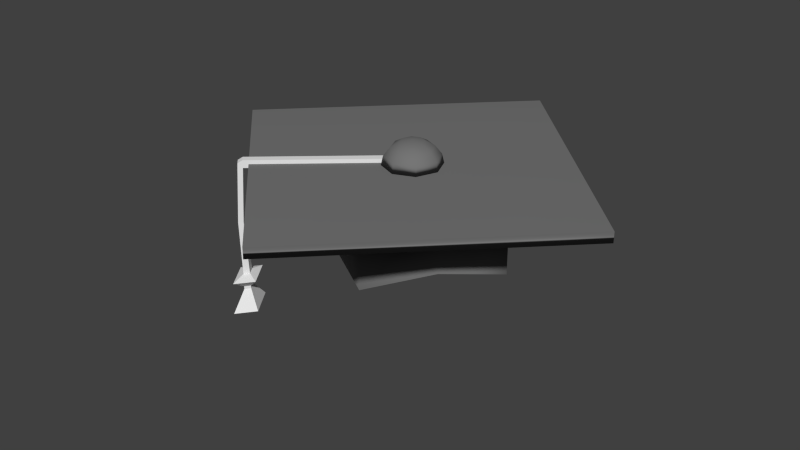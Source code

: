 # Source: Cap.blend  (saved by Blender 2.76.0; exported with 4.5.12 LTS)
import bpy
from mathutils import Matrix  # noqa: F401  (used for matrix-valued properties, if any)

bpy.ops.wm.read_factory_settings(use_empty=True)
scene = bpy.context.scene
scene.name = 'Scene'

# ---- collections
col_collection_1 = bpy.data.collections.new('Collection 1'); scene.collection.children.link(col_collection_1)

# ---- materials (node trees are filled in below, after node groups)
mat_cap = bpy.data.materials.new('Cap')
mat_cap.alpha_threshold = 0.0
mat_cap.use_transparent_shadow = False
mat_cap.diffuse_color = (0.1789, 0.1789, 0.1789, 1.0)
mat_cap.roughness = 0.5
mat_cap2 = bpy.data.materials.new('Cap2')
mat_cap2.alpha_threshold = 0.0
mat_cap2.use_transparent_shadow = False
mat_cap2.roughness = 0.5

# ---- material node trees

# ---- world
world_world = bpy.data.worlds.new('World'); scene.world = world_world
world_world.color = (0.05088, 0.05088, 0.05088)
world_world.use_sun_shadow = False
world_world.sun_shadow_jitter_overblur = 0.0
world_world.cycles.sampling_method = 'MANUAL'
world_world.cycles.sample_map_resolution = 256

# ---- meshes
me_cube_001 = bpy.data.meshes.new('Cube.001')
me_cube_001.from_pydata([(-0.9839, -0.9801, -0.9794), (-0.9839, -0.9801, 0.9846), (-0.9839, 0.9839, -0.9794), (-0.9839, 0.9839, 0.9846), (0.9801, -0.9801, -0.9794), (0.9801, -0.9801, 0.9846), (0.9801, 0.9839, -0.9794), (0.9801, 0.9839, 0.9846), (-0.3827, 0.3827, -2.291), (-0.5146, -0.4814, -2.291), (0.4814, 0.5146, -2.291), (0.3495, -0.3495, -2.291), (-0.9839, 0.00193, 0.9846), (-0.9839, 0.00193, -0.9794), (0.9801, 0.00193, 0.9846), (0.9801, 0.00193, -0.9794), (-0.5615, -0.0666, -1.876), (0.5283, 0.09977, -1.876), (-0.00193, 0.9839, 0.9846), (-0.00193, 0.9839, -0.9794), (-0.00193, -0.9801, 0.9846), (-0.00193, -0.9801, -0.9794), (0.0666, 0.5615, -1.876), (-0.09977, -0.5283, -1.876), (-0.00193, 0.00193, 0.9846), (-0.3827, 0.3827, -17.22), (-0.5146, -0.4814, -13.39), (0.3495, -0.3495, -17.22), (0.4814, 0.5146, -13.39), (0.5283, 0.09977, -12.0), (-0.5615, -0.0666, -12.17), (0.0666, 0.5615, -12.52), (-0.09977, -0.5283, -12.52), (-0.9839, 0.4929, 0.9846), (0.9801, 0.4929, -0.9794), (0.5049, 0.3072, -2.083), (-0.9839, 0.4929, -0.9794), (0.9801, 0.4929, 0.9846), (-0.4721, 0.158, -2.083), (-0.00193, 0.4929, 0.9846), (0.5049, 0.3072, -12.69), (-0.4721, 0.158, -13.39), (-0.4929, 0.9839, -0.9794), (-0.4929, -0.9801, 0.9846), (-0.158, 0.4721, -2.083), (-0.4929, 0.00193, 0.9846), (-0.4929, 0.9839, 0.9846), (-0.4929, -0.9801, -0.9794), (-0.3072, -0.5049, -2.083), (-0.158, 0.4721, -13.56), (-0.3072, -0.5049, -12.95), (-0.4929, 0.4929, 0.9846), (-0.04874, -0.04874, 5.102), (-0.09305, -0.09305, 4.115), (-0.1227, -0.1227, 2.636), (-0.133, -0.133, 0.892), (-0.07039, 0.003515, 5.102), (-0.133, 0.003515, 4.115), (-0.1749, 0.003515, 2.636), (-0.1896, 0.003515, 0.892), (-0.04874, 0.05577, 5.102), (-0.09305, 0.1001, 4.115), (-0.1227, 0.1297, 2.636), (-0.133, 0.1401, 0.892), (0.003515, 0.003515, 5.449), (0.003515, 0.07742, 5.102), (0.003515, 0.1401, 4.115), (0.003515, 0.1819, 2.636), (0.003515, 0.1966, 0.892), (0.05577, 0.05577, 5.102), (0.1001, 0.1001, 4.115), (0.1297, 0.1297, 2.636), (0.1401, 0.1401, 0.892), (0.07742, 0.003515, 5.102), (0.1401, 0.003515, 4.115), (0.1819, 0.003515, 2.636), (0.1966, 0.003515, 0.892), (0.05577, -0.04874, 5.102), (0.1001, -0.09305, 4.115), (0.1297, -0.1227, 2.636), (0.1401, -0.133, 0.892), (0.003515, -0.07039, 5.102), (0.003515, -0.133, 4.115), (0.003515, -0.1749, 2.636), (0.003515, -0.1896, 0.892), (-0.1369, -1.046, 1.162), (-0.07715, -0.1179, 1.71), (-0.1369, -1.048, 0.2898), (-0.07715, -0.1179, 0.2898), (-0.08543, -1.046, 1.162), (-0.02567, -0.1179, 1.71), (-0.08543, -1.048, 0.2898), (-0.02567, -0.1179, 0.2898), (-0.1348, -1.015, 1.71), (-0.1348, -1.015, 0.2898), (-0.08328, -1.015, 0.2898), (-0.08328, -1.015, 1.71), (-0.1443, -1.005, -19.76), (-0.1392, -1.046, -19.76), (-0.081, -1.017, -19.76), (-0.07593, -1.058, -19.76), (-0.2262, -0.942, -20.44), (-0.209, -1.081, -20.44), (-0.01119, -0.982, -20.44), (0.006021, -1.121, -20.44), (-0.1463, -1.004, -22.23), (-0.141, -1.047, -22.23), (-0.07924, -1.016, -22.23), (-0.07387, -1.059, -22.23), (-0.1463, -1.004, -22.78), (-0.141, -1.047, -22.78), (-0.07924, -1.016, -22.78), (-0.07387, -1.059, -22.78), (-0.2352, -0.9351, -26.28), (-0.2166, -1.085, -26.28), (-0.003554, -0.9782, -26.28), (0.01498, -1.128, -26.28), (-0.1369, -1.068, -9.803), (-0.08543, -1.068, -9.803), (-0.1348, -1.034, -9.803), (-0.08328, -1.034, -9.803), (-0.5146, -0.4814, -2.291), (0.3495, -0.3495, -2.291), (-0.3827, 0.3827, -2.291), (0.4814, 0.5146, -2.291), (0.5283, 0.09977, -1.876), (-0.5615, -0.0666, -1.876), (0.0666, 0.5615, -1.876), (-0.09977, -0.5283, -1.876), (-0.4721, 0.158, -2.083), (0.5049, 0.3072, -2.083), (-0.3072, -0.5049, -2.083), (-0.158, 0.4721, -2.083)], [], [(33, 3, 2, 36), (18, 7, 6, 19), (14, 5, 4, 15), (43, 1, 0, 47), (19, 6, 10, 22), (51, 46, 3, 33), (47, 0, 9, 48), (15, 4, 11, 17), (36, 2, 8, 38), (0, 13, 16, 9), (34, 15, 17, 35), (43, 45, 12, 1), (37, 14, 15, 34), (1, 12, 13, 0), (5, 14, 24, 20), (4, 21, 23, 11), (37, 7, 18, 39), (42, 19, 22, 44), (5, 20, 21, 4), (46, 18, 19, 42), (122, 128, 32, 27), (132, 127, 31, 49), (121, 126, 30, 26), (130, 125, 29, 40), (125, 122, 27, 29), (127, 124, 28, 31), (131, 121, 26, 50), (129, 123, 25, 41), (126, 129, 41, 30), (124, 130, 40, 28), (14, 37, 39, 24), (7, 37, 34, 6), (6, 34, 35, 10), (13, 36, 38, 16), (45, 51, 33, 12), (12, 33, 36, 13), (24, 39, 51, 45), (128, 131, 50, 32), (123, 132, 49, 25), (3, 46, 42, 2), (2, 42, 44, 8), (20, 24, 45, 43), (21, 47, 48, 23), (39, 18, 46, 51), (20, 43, 47, 21), (54, 53, 57, 58), (55, 54, 58, 59), (53, 52, 56, 57), (59, 58, 62, 63), (57, 56, 60, 61), (58, 57, 61, 62), (61, 60, 65, 66), (62, 61, 66, 67), (63, 62, 67, 68), (67, 66, 70, 71), (68, 67, 71, 72), (66, 65, 69, 70), (72, 71, 75, 76), (70, 69, 73, 74), (71, 70, 74, 75), (76, 75, 79, 80), (74, 73, 77, 78), (75, 74, 78, 79), (79, 78, 82, 83), (80, 79, 83, 84), (78, 77, 81, 82), (52, 64, 56), (56, 64, 60), (60, 64, 65), (65, 64, 69), (69, 64, 73), (73, 64, 77), (77, 64, 81), (83, 82, 53, 54), (81, 64, 52), (84, 83, 54, 55), (82, 81, 52, 53), (93, 94, 87, 85), (118, 117, 98, 100), (95, 96, 89, 91), (96, 93, 85, 89), (85, 87, 91, 89), (90, 92, 88, 86), (90, 86, 93, 96), (92, 90, 96, 95), (88, 92, 95, 94), (86, 88, 94, 93), (100, 98, 102, 104), (117, 119, 97, 98), (119, 120, 99, 97), (120, 118, 100, 99), (101, 103, 107, 105), (98, 97, 101, 102), (97, 99, 103, 101), (99, 100, 104, 103), (107, 108, 112, 111), (103, 104, 108, 107), (104, 102, 106, 108), (102, 101, 105, 106), (112, 110, 114, 116), (108, 106, 110, 112), (106, 105, 109, 110), (105, 107, 111, 109), (113, 115, 116, 114), (110, 109, 113, 114), (109, 111, 115, 113), (111, 112, 116, 115), (95, 91, 118, 120), (94, 95, 120, 119), (87, 94, 119, 117), (91, 87, 117, 118), (59, 63, 68, 72, 76, 80, 84, 55), (8, 44, 132, 123), (23, 48, 131, 128), (10, 35, 130, 124), (16, 38, 129, 126), (38, 8, 123, 129), (48, 9, 121, 131), (22, 10, 124, 127), (17, 11, 122, 125), (35, 17, 125, 130), (9, 16, 126, 121), (44, 22, 127, 132), (11, 23, 128, 122)])
me_cube_001.polygons.foreach_set('use_smooth', [1, 1, 1, 1, 1, 1, 1, 1, 1, 1, 1, 1, 1, 1, 1, 1, 1, 1, 1, 1, 1, 1, 1, 1, 1, 1, 1, 1, 1, 1, 1, 1, 1, 1, 1, 1, 1, 1, 1, 1, 1, 1, 1, 1, 1, 1, 1, 1, 1, 1, 1, 1, 1, 1, 1, 1, 1, 1, 1, 1, 1, 1, 1, 1, 1, 1, 1, 1, 1, 1, 1, 1, 1, 1, 1, 1, 1, 0, 0, 0, 0, 0, 0, 0, 0, 0, 0, 0, 0, 0, 0, 0, 0, 0, 0, 0, 0, 0, 0, 0, 0, 0, 0, 0, 0, 0, 0, 0, 0, 0, 0, 1, 1, 1, 1, 1, 1, 1, 1, 1, 1, 1, 1, 1])
me_cube_001.polygons.foreach_set('material_index', [0, 0, 0, 0, 0, 0, 0, 0, 0, 0, 0, 0, 0, 0, 0, 0, 0, 0, 0, 0, 0, 0, 0, 0, 0, 0, 0, 0, 0, 0, 0, 0, 0, 0, 0, 0, 0, 0, 0, 0, 0, 0, 0, 0, 0, 0, 0, 0, 0, 0, 0, 0, 0, 0, 0, 0, 0, 0, 0, 0, 0, 0, 0, 0, 0, 0, 0, 0, 0, 0, 0, 0, 0, 0, 0, 0, 0, 1, 1, 1, 1, 1, 1, 1, 1, 1, 1, 1, 1, 1, 1, 1, 1, 1, 1, 1, 1, 1, 1, 1, 1, 1, 1, 1, 1, 1, 1, 1, 1, 1, 1, 0, 0, 0, 0, 0, 0, 0, 0, 0, 0, 0, 0, 0])
me_cube_001.materials.append(mat_cap)
me_cube_001.materials.append(mat_cap2)
me_cube_001.use_remesh_preserve_volume = False
me_cube_001.use_remesh_preserve_attributes = False
me_cube_001.use_mirror_vertex_groups = False
me_cube_001.update()

# ---- objects
ob_cube = bpy.data.objects.new('Cube', me_cube_001)

# ---- transforms, parenting, visibility, modifiers, constraints
ob_cube.location = (0.0, 0.0, 0.0)
ob_cube.rotation_euler = (0.0, -0.0, -0.7854)
ob_cube.scale = (2.065, 2.065, 0.07483)
ob_cube.lineart.crease_threshold = 0.0

# ---- collection membership
col_collection_1.objects.link(ob_cube)

# ---- scene / render settings (as saved in the file)
scene.frame_start = 1; scene.frame_end = 250; scene.frame_set(1)
scene.render.engine = 'BLENDER_EEVEE_NEXT'
scene.render.resolution_percentage = 50
scene.render.dither_intensity = 0.0
scene.cycles.use_denoising = False
scene.cycles.samples = 10
scene.cycles.sampling_pattern = 'TABULATED_SOBOL'
scene.cycles.light_sampling_threshold = 0.0
scene.cycles.use_adaptive_sampling = False
scene.cycles.use_light_tree = False
scene.cycles.blur_glossy = 0.0
scene.cycles.pixel_filter_type = 'GAUSSIAN'
scene.cycles.sample_clamp_indirect = 0.0
scene.view_settings.view_transform = 'Standard'
bpy.context.view_layer.update()

# ---- added for rendering (the .blend has no active camera and no usable light): camera, sun
cam_auto = bpy.data.cameras.new('AutoCamera')
cam_auto.lens = 50.0
cam_auto.sensor_width = 36.0
cam_auto.clip_end = 1000.0
ob_auto_camera = bpy.data.objects.new('AutoCamera', cam_auto)
scene.collection.objects.link(ob_auto_camera)
ob_auto_camera.location = (7.98397, -9.81242, 5.69425)
ob_auto_camera.rotation_euler = (1.09748, -7.21219e-08, 0.694738)
scene.camera = ob_auto_camera
light_auto_sun = bpy.data.lights.new('AutoSun', 'SUN')
light_auto_sun.energy = 3.0
light_auto_sun.angle = 0.0523599
ob_auto_sun = bpy.data.objects.new('AutoSun', light_auto_sun)
scene.collection.objects.link(ob_auto_sun)
ob_auto_sun.rotation_euler = (0.872665, 0.174533, 0.523599)
bpy.context.view_layer.update()
